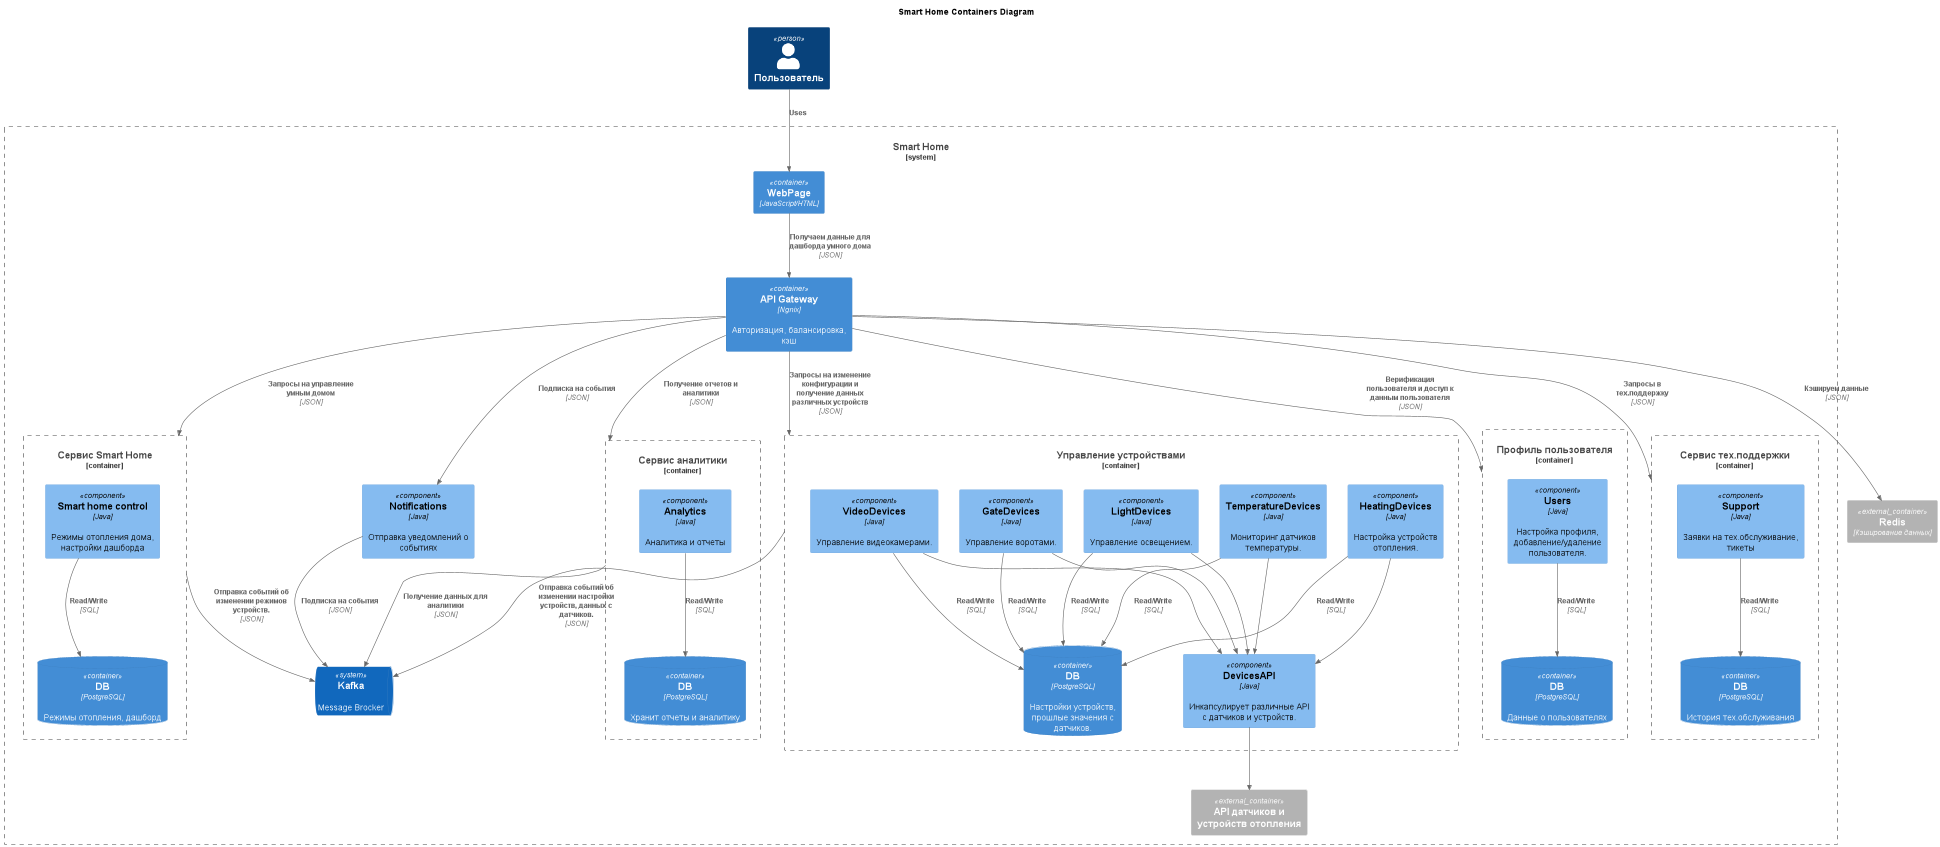

The diagram above was rendered by PlantUML. Its source (embedded in the PNG):
@startuml Containers
title Smart Home Containers Diagram
!include https://raw.githubusercontent.com/plantuml-stdlib/C4-PlantUML/master/C4_Component.puml

Person(user, "Пользователь")

System_Boundary(SmartHome, "Smart Home") {
    Container(UIContainer, "WebPage", "JavaScript/HTML")
    Container(APIGatewayContainer, "API Gateway","Ngnix", "Авторизация, балансировка, кэш")
    Container_Boundary(SmartHomeControlContainer, "Сервис Smart Home") {
        Component(SmartHomeControlComponent, "Smart home control", "Java", "Режимы отопления дома, настройки дашборда")
        ContainerDb(SmartHomeControlComponentDB, "DB", "PostgreSQL", "Режимы отопления, дашборд")
    }

    Container_Boundary(AnalyticsContainer, "Сервис аналитики") {
        Component(AnalyticsComponent, "Analytics", "Java", "Аналитика и отчеты")
        ContainerDb(AnalyticsComponentDB, "DB", "PostgreSQL", "Хранит отчеты и аналитику")
    }

    SystemQueue(Kafka, "Kafka", "Message Brocker")
    Component(NotificationService, "Notifications", "Java", "Отправка уведомлений о событиях")

    Container_Boundary(DeviceContainer, "Управление устройствами") {
        Component(HeatingDevicesComponent, "HeatingDevices", "Java", "Настройка устройств отопления.")
        Component(TemperatureDevicesComponent, "TemperatureDevices", "Java", "Mониторинг датчиков температуры.")
        Component(LightDevicesComponent, "LightDevices", "Java", "Управление освещением.")
        Component(GateDevicesComponent, "GateDevices", "Java", "Управление воротами.")
        Component(VideoDevicesComponent, "VideoDevices", "Java", "Управление видеокамерами.")
        Component(DevicesAPIWrapper, "DevicesAPI", "Java", "Инкапсулирует различные API с датчиков и устройств.")
        ContainerDb(DevicesComponentDB, "DB", "PostgreSQL", "Настройки устройств, прошлые значения с датчиков.")
    }
    Container_Ext(DevicesAPIContainerExt, "API датчиков и устройств отопления")

    Container_Boundary(UserContainer, "Профиль пользователя") {
        Component(UserComponent, "Users", "Java", "Настройка профиля, добавление/удаление пользователя.")
        ContainerDb(UserComponentDB, "DB", "PostgreSQL", "Данные о пользователях")
    }

    Container_Boundary(SupportContainer, "Сервис тех.поддержки") {
        Component(SupportComponent, "Support", "Java", "Заявки на тех.обслуживание, тикеты")
        ContainerDb(SupportComponentDB, "DB", "PostgreSQL", "История тех.обслуживания")
    }
}

    Container_Ext(RedisContainerExt, "Redis", "Кэширование данных")

    Rel(user, UIContainer, "Uses")
    Rel(UIContainer, APIGatewayContainer, "Получаем данные для дашборда умного дома", "JSON" )
    Rel(APIGatewayContainer, UserContainer, "Верификация пользователя и доступ к данным пользователя", "JSON")
    Rel(APIGatewayContainer, SmartHomeControlContainer, "Запросы на yправление умным домом", "JSON")
    Rel(APIGatewayContainer, AnalyticsContainer, "Получение отчетов и аналитики", "JSON")
    Rel(APIGatewayContainer, DeviceContainer, "Запросы на изменение конфигурации и получение данных различных устройств", "JSON")
    Rel(APIGatewayContainer, NotificationService, "Подписка на события", "JSON")
    Rel(APIGatewayContainer, SupportContainer, "Запросы в тех.поддержку", "JSON")
    Rel(APIGatewayContainer, RedisContainerExt, "Кэшируем данные", "JSON")

    Rel(UserComponent, UserComponentDB, "Read/Write", "SQL")
    Rel(SmartHomeControlComponent, SmartHomeControlComponentDB, "Read/Write", "SQL")

    Rel(AnalyticsComponent, AnalyticsComponentDB, "Read/Write", "SQL")
    Rel(SupportComponent, SupportComponentDB, "Read/Write", "SQL")

    Rel(HeatingDevicesComponent, DevicesComponentDB, "Read/Write", "SQL")
    Rel(TemperatureDevicesComponent, DevicesComponentDB, "Read/Write", "SQL")
    Rel(LightDevicesComponent, DevicesComponentDB, "Read/Write", "SQL")
    Rel(GateDevicesComponent, DevicesComponentDB, "Read/Write", "SQL")
    Rel(VideoDevicesComponent, DevicesComponentDB, "Read/Write", "SQL")
    Rel(HeatingDevicesComponent, DevicesAPIWrapper, "")
    Rel(TemperatureDevicesComponent, DevicesAPIWrapper, "")
    Rel(LightDevicesComponent, DevicesAPIWrapper, "")
    Rel(GateDevicesComponent, DevicesAPIWrapper, "")
    Rel(VideoDevicesComponent, DevicesAPIWrapper, "")
    Rel(DevicesAPIWrapper, DevicesAPIContainerExt, "")

    Rel(SmartHomeControlContainer, Kafka, "Отправка событий об изменении режимов устройств.", "JSON")
    Rel(NotificationService, Kafka, "Подписка на события", "JSON")
    Rel(AnalyticsContainer, Kafka, "Получение данных для аналитики", "JSON")
    Rel(DeviceContainer, Kafka, "Отправка событий об изменении настройки устройств, данных с датчиков.", "JSON")
@enduml